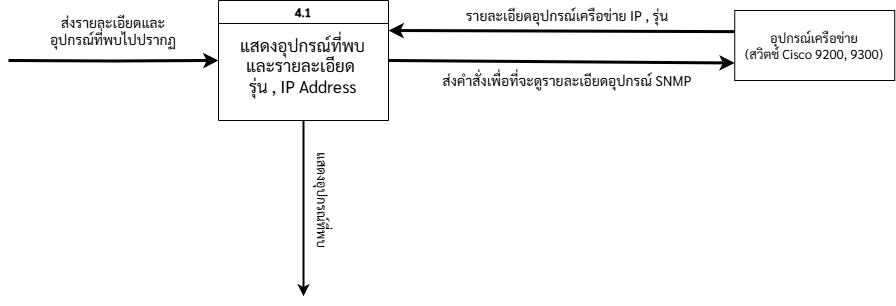

The diagram above was exported from draw.io. Its source (the exported page's mxGraphModel, read from the mxfile embedded in the PNG):
<mxGraphModel dx="1354" dy="708" grid="1" gridSize="10" guides="1" tooltips="1" connect="1" arrows="1" fold="1" page="1" pageScale="1" pageWidth="827" pageHeight="1169" math="0" shadow="0">
  <root>
    <mxCell id="0" />
    <mxCell id="1" parent="0" />
    <mxCell id="3_7bB_GtyAB85O58oYM3-1" value="" style="rounded=0;whiteSpace=wrap;html=1;fontFamily=Sarabun;fontSource=https%3A%2F%2Ffonts.googleapis.com%2Fcss%3Ffamily%3DSarabun;" vertex="1" parent="1">
      <mxGeometry x="1146.25" y="475" width="160" height="70" as="geometry" />
    </mxCell>
    <mxCell id="3_7bB_GtyAB85O58oYM3-2" value="อุปกรณ์เครือข่าย&lt;br&gt;(สวิตช์ Cisco 9200, 9300)" style="text;html=1;align=center;verticalAlign=middle;whiteSpace=wrap;rounded=0;fontFamily=Sarabun;fontSource=https%3A%2F%2Ffonts.googleapis.com%2Fcss%3Ffamily%3DSarabun;fontSize=13;" vertex="1" parent="1">
      <mxGeometry x="1151.25" y="495" width="150" height="30" as="geometry" />
    </mxCell>
    <mxCell id="3_7bB_GtyAB85O58oYM3-3" style="edgeStyle=orthogonalEdgeStyle;rounded=0;orthogonalLoop=1;jettySize=auto;html=1;exitX=1;exitY=0.5;exitDx=0;exitDy=0;entryX=0;entryY=0.5;entryDx=0;entryDy=0;fontFamily=Sarabun;fontSource=https%3A%2F%2Ffonts.googleapis.com%2Fcss%3Ffamily%3DSarabun;strokeWidth=3;" edge="1" parent="1" target="3_7bB_GtyAB85O58oYM3-4">
      <mxGeometry relative="1" as="geometry">
        <mxPoint x="420" y="525" as="sourcePoint" />
      </mxGeometry>
    </mxCell>
    <mxCell id="3_7bB_GtyAB85O58oYM3-4" value="4.1" style="swimlane;whiteSpace=wrap;html=1;fontFamily=Sarabun;fontSource=https%3A%2F%2Ffonts.googleapis.com%2Fcss%3Ffamily%3DSarabun;" vertex="1" parent="1">
      <mxGeometry x="630" y="465" width="170" height="120" as="geometry" />
    </mxCell>
    <mxCell id="3_7bB_GtyAB85O58oYM3-5" value="แสดงอุปกรณ์ที่พบและรายละเอียด&amp;nbsp;&lt;div&gt;รุ่น , IP Address&lt;/div&gt;" style="text;html=1;align=center;verticalAlign=middle;whiteSpace=wrap;rounded=0;fontFamily=Sarabun;fontSource=https%3A%2F%2Ffonts.googleapis.com%2Fcss%3Ffamily%3DSarabun;fontSize=17;" vertex="1" parent="3_7bB_GtyAB85O58oYM3-4">
      <mxGeometry x="14.38" y="50" width="141.25" height="30" as="geometry" />
    </mxCell>
    <mxCell id="3_7bB_GtyAB85O58oYM3-6" value="ส่งรายละเอียดและอุปกรณ์ที่พบไปปรากฏ" style="text;html=1;align=center;verticalAlign=middle;whiteSpace=wrap;rounded=0;fontFamily=Sarabun;fontSource=https%3A%2F%2Ffonts.googleapis.com%2Fcss%3Ffamily%3DSarabun;fontSize=14;" vertex="1" parent="1">
      <mxGeometry x="450" y="480" width="150" height="30" as="geometry" />
    </mxCell>
    <mxCell id="3_7bB_GtyAB85O58oYM3-7" value="แสดงอุปกรณ์ที่พบ" style="text;html=1;align=center;verticalAlign=middle;whiteSpace=wrap;rounded=0;fontFamily=Sarabun;fontSource=https%3A%2F%2Ffonts.googleapis.com%2Fcss%3Ffamily%3DSarabun;fontSize=13;rotation=90;" vertex="1" parent="1">
      <mxGeometry x="670" y="650" width="130" height="30" as="geometry" />
    </mxCell>
    <mxCell id="3_7bB_GtyAB85O58oYM3-8" value="" style="endArrow=classic;html=1;rounded=0;entryX=0;entryY=0.75;entryDx=0;entryDy=0;exitX=1;exitY=0.5;exitDx=0;exitDy=0;strokeWidth=3;" edge="1" parent="1" source="3_7bB_GtyAB85O58oYM3-4" target="3_7bB_GtyAB85O58oYM3-1">
      <mxGeometry width="50" height="50" relative="1" as="geometry">
        <mxPoint x="930" y="610" as="sourcePoint" />
        <mxPoint x="980" y="560" as="targetPoint" />
      </mxGeometry>
    </mxCell>
    <mxCell id="3_7bB_GtyAB85O58oYM3-9" value="" style="endArrow=classic;html=1;rounded=0;entryX=1;entryY=0.25;entryDx=0;entryDy=0;exitX=-0.003;exitY=0.302;exitDx=0;exitDy=0;exitPerimeter=0;strokeWidth=3;" edge="1" parent="1" source="3_7bB_GtyAB85O58oYM3-1" target="3_7bB_GtyAB85O58oYM3-4">
      <mxGeometry width="50" height="50" relative="1" as="geometry">
        <mxPoint x="847" y="430" as="sourcePoint" />
        <mxPoint x="1288" y="433" as="targetPoint" />
      </mxGeometry>
    </mxCell>
    <mxCell id="3_7bB_GtyAB85O58oYM3-10" value="&lt;font&gt;รายละเอียดอุปกรณ์เครือข่าย IP , รุ่น&lt;/font&gt;" style="text;html=1;align=center;verticalAlign=middle;whiteSpace=wrap;rounded=0;fontFamily=Sarabun;fontSource=https%3A%2F%2Ffonts.googleapis.com%2Fcss%3Ffamily%3DSarabun;fontSize=14;" vertex="1" parent="1">
      <mxGeometry x="860" y="465" width="237.5" height="30" as="geometry" />
    </mxCell>
    <mxCell id="3_7bB_GtyAB85O58oYM3-12" value="&lt;font&gt;ส่งคำสั่งเพื่อที่จะดูรายละเอียดอุปกรณ์ SNMP&lt;/font&gt;" style="text;html=1;align=center;verticalAlign=middle;whiteSpace=wrap;rounded=0;fontFamily=Sarabun;fontSource=https%3A%2F%2Ffonts.googleapis.com%2Fcss%3Ffamily%3DSarabun;fontSize=14;" vertex="1" parent="1">
      <mxGeometry x="833.75" y="530" width="290" height="30" as="geometry" />
    </mxCell>
    <mxCell id="3_7bB_GtyAB85O58oYM3-13" style="edgeStyle=orthogonalEdgeStyle;rounded=0;orthogonalLoop=1;jettySize=auto;html=1;exitX=0.5;exitY=1;exitDx=0;exitDy=0;fontFamily=Sarabun;fontSource=https%3A%2F%2Ffonts.googleapis.com%2Fcss%3Ffamily%3DSarabun;strokeWidth=2;" edge="1" parent="1" source="3_7bB_GtyAB85O58oYM3-4">
      <mxGeometry relative="1" as="geometry">
        <mxPoint x="617" y="670" as="sourcePoint" />
        <mxPoint x="715" y="760.7692307692307" as="targetPoint" />
      </mxGeometry>
    </mxCell>
  </root>
</mxGraphModel>